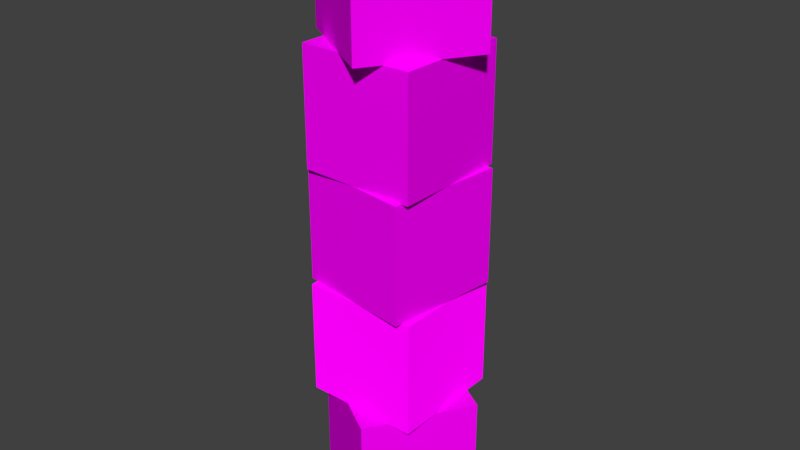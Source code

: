# Source: Columna1.blend  (saved by Blender 2.79.0; exported with 4.5.12 LTS)
import bpy
from mathutils import Matrix  # noqa: F401  (used for matrix-valued properties, if any)

bpy.ops.wm.read_factory_settings(use_empty=True)
scene = bpy.context.scene
scene.name = 'Scene'

# ---- collections
col_collection_1 = bpy.data.collections.new('Collection 1'); scene.collection.children.link(col_collection_1)

# ---- images (referenced by path relative to the original .blend; pixels are not part of the script)
import os
ASSET_DIR = os.environ.get("B2B_ASSET_DIR", "")  # directory of the original .blend (textures are referenced by path, not embedded)
HERE = os.path.dirname(os.path.abspath(__file__))  # packed textures are extracted next to this script under _unpacked/

def load_image(name, relpath, width, height, colorspace="sRGB"):
    """Load a texture the original file referenced (path relative to the .blend, or extracted next to this script)."""
    p = next((c for c in (os.path.join(HERE, relpath), os.path.join(ASSET_DIR, relpath)) if relpath and os.path.exists(c)), "")
    if p:
        img = bpy.data.images.load(p, check_existing=True)
        img.name = name
    else:  # same state as the original file: an image datablock whose file is absent (Cycles renders it pink)
        img = bpy.data.images.new(name, width, height)
        img.source = "FILE"
        img.filepath = "//" + (relpath or name)
    img.colorspace_settings.name = colorspace
    return img
img_golem1text_jpg = load_image('Golem1Text.jpg', 'Golem1Text.jpg', 1024, 1024, 'sRGB')
img_golem2text_png = load_image('Golem2Text.png', 'Golem2Text.png', 1024, 1024, 'Non-Color')
img_mossystonetexture_jpg = load_image('MossyStoneTexture.jpg', 'MossyStoneTexture.jpg', 1024, 1024, 'sRGB')
img_golem3text_png = load_image('Golem3Text.png', 'Golem3Text.png', 1024, 1024, 'sRGB')

# ---- materials (node trees are filled in below, after node groups)
mat_golem1 = bpy.data.materials.new('Golem1')
mat_golem1.alpha_threshold = 0.0
mat_golem1.roughness = 0.5
mat_golem2 = bpy.data.materials.new('Golem2')
mat_golem2.alpha_threshold = 0.0
mat_golem2.roughness = 0.5
mat_mossystone1 = bpy.data.materials.new('MossyStone1')
mat_mossystone1.alpha_threshold = 0.0
mat_mossystone1.roughness = 0.5
mat_golem3 = bpy.data.materials.new('Golem3')
mat_golem3.alpha_threshold = 0.0
mat_golem3.roughness = 0.5

# ---- material node trees
mat_golem1.use_nodes = True; mat_golem1.node_tree.nodes.clear()
_N = mat_golem1.node_tree.nodes; _L = mat_golem1.node_tree.links
n0 = _N.new('ShaderNodeOutputMaterial'); n0.name = 'Material Output'; n0.location = (300, 300)
n1 = _N.new('ShaderNodeBsdfDiffuse'); n1.name = 'Diffuse BSDF'; n1.location = (10, 300)
n2 = _N.new('ShaderNodeTexImage'); n2.name = 'Image Texture'; n2.location = (-180, 300)
n2.width = 140
n2.image = img_golem1text_jpg
_L.new(n1.outputs[0], n0.inputs[0])
_L.new(n2.outputs[0], n1.inputs[0])
n0.is_active_output = True
mat_golem2.use_nodes = True; mat_golem2.node_tree.nodes.clear()
_N = mat_golem2.node_tree.nodes; _L = mat_golem2.node_tree.links
n0 = _N.new('ShaderNodeOutputMaterial'); n0.name = 'Material Output'; n0.location = (300, 300)
n1 = _N.new('ShaderNodeBsdfDiffuse'); n1.name = 'Diffuse BSDF'; n1.location = (10, 300)
n1.inputs[1].default_value = 0.6083
n2 = _N.new('ShaderNodeTexImage'); n2.name = 'Image Texture'; n2.location = (-180, 300)
n2.width = 140
n2.image = img_golem2text_png
_L.new(n1.outputs[0], n0.inputs[0])
_L.new(n2.outputs[0], n1.inputs[0])
n0.is_active_output = True
mat_mossystone1.use_nodes = True; mat_mossystone1.node_tree.nodes.clear()
_N = mat_mossystone1.node_tree.nodes; _L = mat_mossystone1.node_tree.links
n0 = _N.new('ShaderNodeOutputMaterial'); n0.name = 'Material Output'; n0.location = (300, 300)
n1 = _N.new('ShaderNodeBsdfDiffuse'); n1.name = 'Diffuse BSDF'; n1.location = (10, 300)
n2 = _N.new('ShaderNodeTexImage'); n2.name = 'Image Texture'; n2.location = (-180, 300)
n2.width = 140
n2.image = img_mossystonetexture_jpg
_L.new(n1.outputs[0], n0.inputs[0])
_L.new(n2.outputs[0], n1.inputs[0])
n0.is_active_output = True
mat_golem3.use_nodes = True; mat_golem3.node_tree.nodes.clear()
_N = mat_golem3.node_tree.nodes; _L = mat_golem3.node_tree.links
n0 = _N.new('ShaderNodeOutputMaterial'); n0.name = 'Material Output'; n0.location = (300, 300)
n1 = _N.new('ShaderNodeBsdfDiffuse'); n1.name = 'Diffuse BSDF'; n1.location = (10, 300)
n2 = _N.new('ShaderNodeTexImage'); n2.name = 'Image Texture'; n2.location = (-180, 300)
n2.width = 140
n2.image = img_golem3text_png
_L.new(n1.outputs[0], n0.inputs[0])
_L.new(n2.outputs[0], n1.inputs[0])
n0.is_active_output = True

# ---- world
world_world = bpy.data.worlds.new('World'); scene.world = world_world
world_world.color = (0.05088, 0.05088, 0.05088)
world_world.use_sun_shadow = False
world_world.sun_shadow_jitter_overblur = 0.0
world_world.cycles.sampling_method = 'MANUAL'

# ---- meshes
me_cube = bpy.data.meshes.new('Cube')
me_cube.from_pydata([(1.0, 1.0, -1.0), (1.0, -1.0, -1.0), (-1.0, -1.0, -1.0), (-1.0, 1.0, -1.0), (1.0, 1.0, 1.0), (1.0, -1.0, 1.0), (-1.0, -1.0, 1.0), (-1.0, 1.0, 1.0)], [], [(0, 1, 2, 3), (4, 7, 6, 5), (0, 4, 5, 1), (1, 5, 6, 2), (2, 6, 7, 3), (4, 0, 3, 7)])
_uv = me_cube.uv_layers.new(name='UVMap')
_uv.uv.foreach_set('vector', [0.002632, -0.2593, 0.002632, -1.259, -0.9851, -1.259, -0.9851, -0.2593, 0.002632, 0.7407, -0.9851, 0.7407, -0.9851, -0.2593, 0.002631, -0.2593, 0.002632, -0.009325, 0.002631, 0.9907, -0.9851, 0.9907, -0.9851, -0.009325, 0.002632, -0.009325, 0.002631, 0.9907, -0.9851, 0.9907, -0.9851, -0.009325, 0.002632, -0.009325, 0.002632, 0.9907, 0.9904, 0.9907, 0.9904, -0.009325, 0.002632, -0.009325, 0.002632, -1.009, -0.9851, -1.009, -0.9851, -0.009325])
me_cube.materials.append(mat_golem1)
me_cube.use_remesh_preserve_volume = False
me_cube.use_remesh_preserve_attributes = False
me_cube.use_mirror_vertex_groups = False
me_cube.update()
me_cube_001 = bpy.data.meshes.new('Cube.001')
me_cube_001.from_pydata([(1.0, 1.0, -1.0), (1.0, -1.0, -1.0), (-1.0, -1.0, -1.0), (-1.0, 1.0, -1.0), (1.0, 1.0, 1.0), (1.0, -1.0, 1.0), (-1.0, -1.0, 1.0), (-1.0, 1.0, 1.0)], [], [(0, 1, 2, 3), (4, 7, 6, 5), (0, 4, 5, 1), (1, 5, 6, 2), (2, 6, 7, 3), (4, 0, 3, 7)])
_uv = me_cube_001.uv_layers.new(name='UVMap')
_uv.uv.foreach_set('vector', [-0.001667, -0.7567, -0.001667, -1.757, -1.002, -1.757, -1.002, -0.7567, -0.001666, 0.2433, -1.002, 0.2433, -1.002, -0.7567, -0.001667, -0.7567, -0.001667, -0.004877, -0.001667, 0.9951, -1.002, 0.9951, -1.002, -0.004877, -0.001667, -0.004877, -0.001667, 0.9951, -1.002, 0.9951, -1.002, -0.004877, -0.001667, -0.004877, -0.001666, 0.9951, 0.9983, 0.9951, 0.9983, -0.004877, -0.001666, -0.004877, -0.001667, -1.005, -1.002, -1.005, -1.002, -0.004877])
me_cube_001.materials.append(mat_golem2)
me_cube_001.use_remesh_preserve_volume = False
me_cube_001.use_remesh_preserve_attributes = False
me_cube_001.use_mirror_vertex_groups = False
me_cube_001.update()
me_cube_002 = bpy.data.meshes.new('Cube.002')
me_cube_002.from_pydata([(1.0, 1.0, -1.0), (1.0, -1.0, -1.0), (-1.0, -1.0, -1.0), (-1.0, 1.0, -1.0), (1.0, 1.0, 1.0), (1.0, -1.0, 1.0), (-1.0, -1.0, 1.0), (-1.0, 1.0, 1.0)], [], [(0, 1, 2, 3), (4, 7, 6, 5), (0, 4, 5, 1), (1, 5, 6, 2), (2, 6, 7, 3), (4, 0, 3, 7)])
_uv = me_cube_002.uv_layers.new(name='UVMap')
_uv.uv.foreach_set('vector', [0.2188, 0.0, 0.2188, -1.0, -0.3438, -1.0, -0.3437, 2.384e-07, 0.2188, 1.0, -0.3438, 1.0, -0.3438, 1.788e-07, 0.2187, -2.98e-07, 0.2188, 0.2535, 0.2187, 1.253, -0.3438, 1.253, -0.3438, 0.2535, 0.2188, 0.2535, 0.2187, 1.253, -0.3438, 1.253, -0.3438, 0.2535, 0.2188, 0.2535, 0.2188, 1.253, 0.7812, 1.253, 0.7813, 0.2535, 0.2188, 0.2535, 0.2188, -0.7465, -0.3437, -0.7465, -0.3438, 0.2535])
me_cube_002.materials.append(mat_mossystone1)
me_cube_002.use_remesh_preserve_volume = False
me_cube_002.use_remesh_preserve_attributes = False
me_cube_002.use_mirror_vertex_groups = False
me_cube_002.update()
me_cube_003 = bpy.data.meshes.new('Cube.003')
me_cube_003.from_pydata([(1.0, 1.0, -1.0), (1.0, -1.0, -1.0), (-1.0, -1.0, -1.0), (-1.0, 1.0, -1.0), (1.0, 1.0, 1.0), (1.0, -1.0, 1.0), (-1.0, -1.0, 1.0), (-1.0, 1.0, 1.0)], [], [(0, 1, 2, 3), (4, 7, 6, 5), (0, 4, 5, 1), (1, 5, 6, 2), (2, 6, 7, 3), (4, 0, 3, 7)])
_uv = me_cube_003.uv_layers.new(name='UVMap')
_uv.uv.foreach_set('vector', [0.0, -0.7644, 0.0, -1.764, -1.0, -1.764, -1.0, -0.7644, 2.384e-07, 0.2356, -1.0, 0.2356, -1.0, -0.7644, -3.576e-07, -0.7644, 0.0, -0.01036, -2.384e-07, 0.9896, -1.0, 0.9896, -1.0, -0.01036, 0.0, -0.01036, -3.576e-07, 0.9896, -1.0, 0.9896, -1.0, -0.01036, 8.941e-08, -0.01036, 1.788e-07, 0.9896, 1.0, 0.9896, 1.0, -0.01036, 2.384e-07, -0.01036, 0.0, -1.01, -1.0, -1.01, -1.0, -0.01036])
me_cube_003.materials.append(mat_golem3)
me_cube_003.use_remesh_preserve_volume = False
me_cube_003.use_remesh_preserve_attributes = False
me_cube_003.use_mirror_vertex_groups = False
me_cube_003.update()
me_cube_004 = bpy.data.meshes.new('Cube.004')
me_cube_004.from_pydata([(1.0, 1.0, -1.0), (1.0, -1.0, -1.0), (-1.0, -1.0, -1.0), (-1.0, 1.0, -1.0), (1.0, 1.0, 1.0), (1.0, -1.0, 1.0), (-1.0, -1.0, 1.0), (-1.0, 1.0, 1.0)], [], [(0, 1, 2, 3), (4, 7, 6, 5), (0, 4, 5, 1), (1, 5, 6, 2), (2, 6, 7, 3), (4, 0, 3, 7)])
_uv = me_cube_004.uv_layers.new(name='UVMap')
_uv.uv.foreach_set('vector', [0.2461, -0.2535, 0.2461, -1.253, -0.3164, -1.253, -0.3164, -0.2535, 0.2461, 0.7465, -0.3164, 0.7465, -0.3164, -0.2535, 0.2461, -0.2535, 0.2461, 0.000596, 0.2461, 1.001, -0.3164, 1.001, -0.3164, 0.000596, 0.2461, 0.000596, 0.2461, 1.001, -0.3164, 1.001, -0.3164, 0.000596, 0.2461, 0.000596, 0.2461, 1.001, 0.8086, 1.001, 0.8086, 0.000596, 0.2461, 0.000596, 0.2461, -0.9994, -0.3164, -0.9994, -0.3164, 0.000596])
me_cube_004.materials.append(mat_mossystone1)
me_cube_004.use_remesh_preserve_volume = False
me_cube_004.use_remesh_preserve_attributes = False
me_cube_004.use_mirror_vertex_groups = False
me_cube_004.update()

# ---- objects
ob_cube = bpy.data.objects.new('Cube', me_cube)
ob_cube_001 = bpy.data.objects.new('Cube.001', me_cube_001)
ob_cube_002 = bpy.data.objects.new('Cube.002', me_cube_002)
ob_cube_003 = bpy.data.objects.new('Cube.003', me_cube_003)
ob_cube_004 = bpy.data.objects.new('Cube.004', me_cube_004)

# ---- transforms, parenting, visibility, modifiers, constraints
ob_cube.location = (0.0, 0.0, 0.5)
ob_cube.rotation_euler = (0.0, -0.0, -0.544)
ob_cube.scale = (0.5, 0.5, 0.5)
ob_cube.lock_rotations_4d = False
ob_cube.empty_display_type = 'ARROWS'
ob_cube.lineart.crease_threshold = 0.0
ob_cube_001.location = (0.0, 0.0, 1.504)
ob_cube_001.scale = (0.5, 0.5, 0.5)
ob_cube_001.lock_rotations_4d = False
ob_cube_001.empty_display_type = 'ARROWS'
ob_cube_001.lineart.crease_threshold = 0.0
ob_cube_002.location = (0.0, 0.0, 2.507)
ob_cube_002.rotation_euler = (0.0, -0.0, -0.1357)
ob_cube_002.scale = (0.5, 0.5, 0.5)
ob_cube_002.lock_rotations_4d = False
ob_cube_002.empty_display_type = 'ARROWS'
ob_cube_002.lineart.crease_threshold = 0.0
ob_cube_003.location = (0.0, 0.0, 3.508)
ob_cube_003.rotation_euler = (0.0, -0.0, -0.01439)
ob_cube_003.scale = (0.5, 0.5, 0.5)
ob_cube_003.lock_rotations_4d = False
ob_cube_003.empty_display_type = 'ARROWS'
ob_cube_003.lineart.crease_threshold = 0.0
ob_cube_004.location = (0.0, 0.0, 4.508)
ob_cube_004.rotation_euler = (0.0, -0.0, -0.5655)
ob_cube_004.scale = (0.5, 0.5, 0.5)
ob_cube_004.lock_rotations_4d = False
ob_cube_004.empty_display_type = 'ARROWS'
ob_cube_004.lineart.crease_threshold = 0.0

# ---- collection membership
col_collection_1.objects.link(ob_cube)
col_collection_1.objects.link(ob_cube_001)
col_collection_1.objects.link(ob_cube_002)
col_collection_1.objects.link(ob_cube_003)
col_collection_1.objects.link(ob_cube_004)

# ---- scene / render settings (as saved in the file)
scene.frame_start = 1; scene.frame_end = 250; scene.frame_set(1)
scene.render.engine = 'CYCLES'
scene.render.resolution_percentage = 50
scene.render.dither_intensity = 0.0
scene.cycles.use_denoising = False
scene.cycles.samples = 128
scene.cycles.sampling_pattern = 'TABULATED_SOBOL'
scene.cycles.use_adaptive_sampling = False
scene.cycles.use_light_tree = False
scene.cycles.blur_glossy = 0.0
scene.cycles.sample_clamp_indirect = 0.0
scene.view_settings.view_transform = 'Standard'
bpy.context.view_layer.update()

# ---- added for rendering (the .blend has no active camera and no usable light): camera, sun
cam_auto = bpy.data.cameras.new('AutoCamera')
cam_auto.lens = 50.0
cam_auto.sensor_width = 36.0
cam_auto.clip_end = 1000.0
ob_auto_camera = bpy.data.objects.new('AutoCamera', cam_auto)
scene.collection.objects.link(ob_auto_camera)
ob_auto_camera.location = (4.97312, -5.96774, 6.48256)
ob_auto_camera.rotation_euler = (1.09748, -7.21219e-08, 0.694738)
scene.camera = ob_auto_camera
light_auto_sun = bpy.data.lights.new('AutoSun', 'SUN')
light_auto_sun.energy = 3.0
light_auto_sun.angle = 0.0523599
ob_auto_sun = bpy.data.objects.new('AutoSun', light_auto_sun)
scene.collection.objects.link(ob_auto_sun)
ob_auto_sun.rotation_euler = (0.872665, 0.174533, 0.523599)
bpy.context.view_layer.update()
